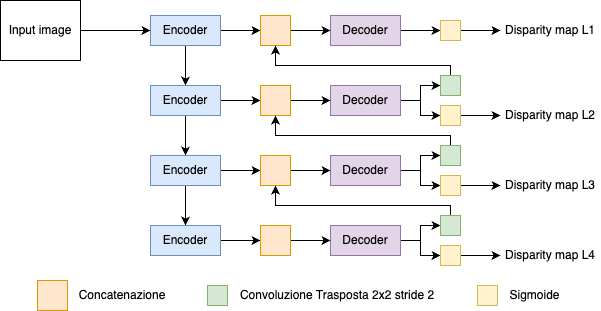

The diagram above was exported from draw.io. Its source (the exported page's mxGraphModel, read from the mxfile embedded in the PNG):
<mxGraphModel dx="1368" dy="787" grid="1" gridSize="10" guides="1" tooltips="1" connect="1" arrows="1" fold="1" page="1" pageScale="1" pageWidth="827" pageHeight="1169" math="0" shadow="0">
  <root>
    <mxCell id="0" />
    <mxCell id="1" parent="0" />
    <mxCell id="2" style="edgeStyle=orthogonalEdgeStyle;rounded=0;orthogonalLoop=1;jettySize=auto;html=1;exitX=1;exitY=0.5;exitDx=0;exitDy=0;entryX=0;entryY=0.5;entryDx=0;entryDy=0;" edge="1" source="4" target="10" parent="1">
      <mxGeometry relative="1" as="geometry" />
    </mxCell>
    <mxCell id="3" style="edgeStyle=orthogonalEdgeStyle;rounded=0;orthogonalLoop=1;jettySize=auto;html=1;exitX=0.5;exitY=1;exitDx=0;exitDy=0;entryX=0.5;entryY=0;entryDx=0;entryDy=0;" edge="1" source="4" target="13" parent="1">
      <mxGeometry relative="1" as="geometry" />
    </mxCell>
    <mxCell id="4" value="Encoder" style="rounded=0;whiteSpace=wrap;html=1;fillColor=#dae8fc;strokeColor=#6c8ebf;" vertex="1" parent="1">
      <mxGeometry x="264" y="95" width="70" height="30" as="geometry" />
    </mxCell>
    <mxCell id="5" style="edgeStyle=orthogonalEdgeStyle;rounded=0;orthogonalLoop=1;jettySize=auto;html=1;exitX=1;exitY=0.5;exitDx=0;exitDy=0;entryX=0;entryY=0.5;entryDx=0;entryDy=0;" edge="1" source="6" target="43" parent="1">
      <mxGeometry relative="1" as="geometry" />
    </mxCell>
    <mxCell id="6" value="Decoder" style="rounded=0;whiteSpace=wrap;html=1;fillColor=#e1d5e7;strokeColor=#9673a6;" vertex="1" parent="1">
      <mxGeometry x="444" y="95" width="70" height="30" as="geometry" />
    </mxCell>
    <mxCell id="7" value="Input image" style="rounded=0;whiteSpace=wrap;html=1;" vertex="1" parent="1">
      <mxGeometry x="114" y="80" width="80" height="60" as="geometry" />
    </mxCell>
    <mxCell id="8" value="" style="endArrow=classic;html=1;rounded=0;exitX=1;exitY=0.5;exitDx=0;exitDy=0;entryX=0;entryY=0.5;entryDx=0;entryDy=0;" edge="1" source="7" target="4" parent="1">
      <mxGeometry width="50" height="50" relative="1" as="geometry">
        <mxPoint x="374" y="225" as="sourcePoint" />
        <mxPoint x="424" y="175" as="targetPoint" />
      </mxGeometry>
    </mxCell>
    <mxCell id="9" style="edgeStyle=orthogonalEdgeStyle;rounded=0;orthogonalLoop=1;jettySize=auto;html=1;exitX=1;exitY=0.5;exitDx=0;exitDy=0;entryX=0;entryY=0.5;entryDx=0;entryDy=0;" edge="1" source="10" target="6" parent="1">
      <mxGeometry relative="1" as="geometry" />
    </mxCell>
    <mxCell id="10" value="" style="rounded=0;whiteSpace=wrap;html=1;fillColor=#ffe6cc;strokeColor=#d79b00;" vertex="1" parent="1">
      <mxGeometry x="374" y="95" width="30" height="30" as="geometry" />
    </mxCell>
    <mxCell id="11" style="edgeStyle=orthogonalEdgeStyle;rounded=0;orthogonalLoop=1;jettySize=auto;html=1;exitX=1;exitY=0.5;exitDx=0;exitDy=0;entryX=0;entryY=0.5;entryDx=0;entryDy=0;" edge="1" source="13" target="18" parent="1">
      <mxGeometry relative="1" as="geometry" />
    </mxCell>
    <mxCell id="12" style="edgeStyle=orthogonalEdgeStyle;rounded=0;orthogonalLoop=1;jettySize=auto;html=1;exitX=0.5;exitY=1;exitDx=0;exitDy=0;entryX=0.5;entryY=0;entryDx=0;entryDy=0;" edge="1" source="13" target="21" parent="1">
      <mxGeometry relative="1" as="geometry" />
    </mxCell>
    <mxCell id="13" value="Encoder" style="rounded=0;whiteSpace=wrap;html=1;fillColor=#dae8fc;strokeColor=#6c8ebf;" vertex="1" parent="1">
      <mxGeometry x="264" y="165" width="70" height="30" as="geometry" />
    </mxCell>
    <mxCell id="14" style="edgeStyle=orthogonalEdgeStyle;rounded=0;orthogonalLoop=1;jettySize=auto;html=1;exitX=1;exitY=0.5;exitDx=0;exitDy=0;entryX=0;entryY=0.5;entryDx=0;entryDy=0;" edge="1" source="16" target="41" parent="1">
      <mxGeometry relative="1" as="geometry" />
    </mxCell>
    <mxCell id="15" style="edgeStyle=orthogonalEdgeStyle;rounded=0;orthogonalLoop=1;jettySize=auto;html=1;exitX=1;exitY=0.5;exitDx=0;exitDy=0;entryX=0;entryY=0.5;entryDx=0;entryDy=0;" edge="1" source="16" target="39" parent="1">
      <mxGeometry relative="1" as="geometry" />
    </mxCell>
    <mxCell id="16" value="Decoder" style="rounded=0;whiteSpace=wrap;html=1;fillColor=#e1d5e7;strokeColor=#9673a6;" vertex="1" parent="1">
      <mxGeometry x="444" y="165" width="70" height="30" as="geometry" />
    </mxCell>
    <mxCell id="17" style="edgeStyle=orthogonalEdgeStyle;rounded=0;orthogonalLoop=1;jettySize=auto;html=1;exitX=1;exitY=0.5;exitDx=0;exitDy=0;entryX=0;entryY=0.5;entryDx=0;entryDy=0;" edge="1" source="18" target="16" parent="1">
      <mxGeometry relative="1" as="geometry" />
    </mxCell>
    <mxCell id="18" value="" style="rounded=0;whiteSpace=wrap;html=1;fillColor=#ffe6cc;strokeColor=#d79b00;" vertex="1" parent="1">
      <mxGeometry x="374" y="165" width="30" height="30" as="geometry" />
    </mxCell>
    <mxCell id="19" style="edgeStyle=orthogonalEdgeStyle;rounded=0;orthogonalLoop=1;jettySize=auto;html=1;exitX=1;exitY=0.5;exitDx=0;exitDy=0;entryX=0;entryY=0.5;entryDx=0;entryDy=0;" edge="1" source="21" target="26" parent="1">
      <mxGeometry relative="1" as="geometry" />
    </mxCell>
    <mxCell id="20" style="edgeStyle=orthogonalEdgeStyle;rounded=0;orthogonalLoop=1;jettySize=auto;html=1;exitX=0.5;exitY=1;exitDx=0;exitDy=0;entryX=0.5;entryY=0;entryDx=0;entryDy=0;" edge="1" source="21" target="28" parent="1">
      <mxGeometry relative="1" as="geometry" />
    </mxCell>
    <mxCell id="21" value="Encoder" style="rounded=0;whiteSpace=wrap;html=1;fillColor=#dae8fc;strokeColor=#6c8ebf;" vertex="1" parent="1">
      <mxGeometry x="264" y="235" width="70" height="30" as="geometry" />
    </mxCell>
    <mxCell id="22" style="edgeStyle=orthogonalEdgeStyle;rounded=0;orthogonalLoop=1;jettySize=auto;html=1;exitX=1;exitY=0.5;exitDx=0;exitDy=0;entryX=0;entryY=0.5;entryDx=0;entryDy=0;" edge="1" source="24" target="37" parent="1">
      <mxGeometry relative="1" as="geometry" />
    </mxCell>
    <mxCell id="23" style="edgeStyle=orthogonalEdgeStyle;rounded=0;orthogonalLoop=1;jettySize=auto;html=1;exitX=1;exitY=0.5;exitDx=0;exitDy=0;entryX=0;entryY=0.5;entryDx=0;entryDy=0;" edge="1" source="24" target="35" parent="1">
      <mxGeometry relative="1" as="geometry" />
    </mxCell>
    <mxCell id="24" value="Decoder" style="rounded=0;whiteSpace=wrap;html=1;fillColor=#e1d5e7;strokeColor=#9673a6;" vertex="1" parent="1">
      <mxGeometry x="444" y="235" width="70" height="30" as="geometry" />
    </mxCell>
    <mxCell id="25" style="edgeStyle=orthogonalEdgeStyle;rounded=0;orthogonalLoop=1;jettySize=auto;html=1;exitX=1;exitY=0.5;exitDx=0;exitDy=0;entryX=0;entryY=0.5;entryDx=0;entryDy=0;" edge="1" source="26" target="24" parent="1">
      <mxGeometry relative="1" as="geometry" />
    </mxCell>
    <mxCell id="26" value="" style="rounded=0;whiteSpace=wrap;html=1;fillColor=#ffe6cc;strokeColor=#d79b00;" vertex="1" parent="1">
      <mxGeometry x="374" y="235" width="30" height="30" as="geometry" />
    </mxCell>
    <mxCell id="27" style="edgeStyle=orthogonalEdgeStyle;rounded=0;orthogonalLoop=1;jettySize=auto;html=1;exitX=1;exitY=0.5;exitDx=0;exitDy=0;entryX=0;entryY=0.5;entryDx=0;entryDy=0;" edge="1" source="28" target="33" parent="1">
      <mxGeometry relative="1" as="geometry" />
    </mxCell>
    <mxCell id="28" value="Encoder" style="rounded=0;whiteSpace=wrap;html=1;fillColor=#dae8fc;strokeColor=#6c8ebf;" vertex="1" parent="1">
      <mxGeometry x="264" y="305" width="70" height="30" as="geometry" />
    </mxCell>
    <mxCell id="29" style="edgeStyle=orthogonalEdgeStyle;rounded=0;orthogonalLoop=1;jettySize=auto;html=1;exitX=1;exitY=0.5;exitDx=0;exitDy=0;entryX=0;entryY=0.5;entryDx=0;entryDy=0;" edge="1" source="31" target="47" parent="1">
      <mxGeometry relative="1" as="geometry" />
    </mxCell>
    <mxCell id="30" style="edgeStyle=orthogonalEdgeStyle;rounded=0;orthogonalLoop=1;jettySize=auto;html=1;exitX=1;exitY=0.5;exitDx=0;exitDy=0;entryX=0;entryY=0.5;entryDx=0;entryDy=0;" edge="1" source="31" target="45" parent="1">
      <mxGeometry relative="1" as="geometry" />
    </mxCell>
    <mxCell id="31" value="Decoder" style="rounded=0;whiteSpace=wrap;html=1;fillColor=#e1d5e7;strokeColor=#9673a6;" vertex="1" parent="1">
      <mxGeometry x="444" y="305" width="70" height="30" as="geometry" />
    </mxCell>
    <mxCell id="32" style="edgeStyle=orthogonalEdgeStyle;rounded=0;orthogonalLoop=1;jettySize=auto;html=1;exitX=1;exitY=0.5;exitDx=0;exitDy=0;entryX=0;entryY=0.5;entryDx=0;entryDy=0;" edge="1" source="33" target="31" parent="1">
      <mxGeometry relative="1" as="geometry" />
    </mxCell>
    <mxCell id="33" value="" style="rounded=0;whiteSpace=wrap;html=1;fillColor=#ffe6cc;strokeColor=#d79b00;" vertex="1" parent="1">
      <mxGeometry x="374" y="305" width="30" height="30" as="geometry" />
    </mxCell>
    <mxCell id="34" style="edgeStyle=orthogonalEdgeStyle;rounded=0;orthogonalLoop=1;jettySize=auto;html=1;exitX=0.5;exitY=0;exitDx=0;exitDy=0;entryX=0.5;entryY=1;entryDx=0;entryDy=0;" edge="1" source="35" target="18" parent="1">
      <mxGeometry relative="1" as="geometry">
        <Array as="points">
          <mxPoint x="564" y="215" />
          <mxPoint x="389" y="215" />
        </Array>
      </mxGeometry>
    </mxCell>
    <mxCell id="35" value="" style="whiteSpace=wrap;html=1;aspect=fixed;fillColor=#d5e8d4;strokeColor=#82b366;" vertex="1" parent="1">
      <mxGeometry x="554" y="225" width="20" height="20" as="geometry" />
    </mxCell>
    <mxCell id="36" style="edgeStyle=orthogonalEdgeStyle;rounded=0;orthogonalLoop=1;jettySize=auto;html=1;exitX=1;exitY=0.5;exitDx=0;exitDy=0;entryX=0;entryY=0.5;entryDx=0;entryDy=0;" edge="1" source="37" target="50" parent="1">
      <mxGeometry relative="1" as="geometry" />
    </mxCell>
    <mxCell id="37" value="" style="whiteSpace=wrap;html=1;aspect=fixed;fillColor=#fff2cc;strokeColor=#d6b656;" vertex="1" parent="1">
      <mxGeometry x="554" y="255" width="20" height="20" as="geometry" />
    </mxCell>
    <mxCell id="38" style="edgeStyle=orthogonalEdgeStyle;rounded=0;orthogonalLoop=1;jettySize=auto;html=1;exitX=0.5;exitY=0;exitDx=0;exitDy=0;entryX=0.5;entryY=1;entryDx=0;entryDy=0;" edge="1" source="39" target="10" parent="1">
      <mxGeometry relative="1" as="geometry">
        <Array as="points">
          <mxPoint x="564" y="145" />
          <mxPoint x="389" y="145" />
        </Array>
      </mxGeometry>
    </mxCell>
    <mxCell id="39" value="" style="whiteSpace=wrap;html=1;aspect=fixed;fillColor=#d5e8d4;strokeColor=#82b366;" vertex="1" parent="1">
      <mxGeometry x="554" y="155" width="20" height="20" as="geometry" />
    </mxCell>
    <mxCell id="40" style="edgeStyle=orthogonalEdgeStyle;rounded=0;orthogonalLoop=1;jettySize=auto;html=1;exitX=1;exitY=0.5;exitDx=0;exitDy=0;entryX=0;entryY=0.5;entryDx=0;entryDy=0;" edge="1" source="41" target="49" parent="1">
      <mxGeometry relative="1" as="geometry" />
    </mxCell>
    <mxCell id="41" value="" style="whiteSpace=wrap;html=1;aspect=fixed;fillColor=#fff2cc;strokeColor=#d6b656;" vertex="1" parent="1">
      <mxGeometry x="554" y="185" width="20" height="20" as="geometry" />
    </mxCell>
    <mxCell id="42" style="edgeStyle=orthogonalEdgeStyle;rounded=0;orthogonalLoop=1;jettySize=auto;html=1;exitX=1;exitY=0.5;exitDx=0;exitDy=0;entryX=0;entryY=0.5;entryDx=0;entryDy=0;" edge="1" source="43" target="48" parent="1">
      <mxGeometry relative="1" as="geometry" />
    </mxCell>
    <mxCell id="43" value="" style="whiteSpace=wrap;html=1;aspect=fixed;fillColor=#fff2cc;strokeColor=#d6b656;" vertex="1" parent="1">
      <mxGeometry x="554" y="100" width="20" height="20" as="geometry" />
    </mxCell>
    <mxCell id="44" style="edgeStyle=orthogonalEdgeStyle;rounded=0;orthogonalLoop=1;jettySize=auto;html=1;exitX=0.5;exitY=0;exitDx=0;exitDy=0;entryX=0.5;entryY=1;entryDx=0;entryDy=0;" edge="1" source="45" target="26" parent="1">
      <mxGeometry relative="1" as="geometry">
        <Array as="points">
          <mxPoint x="564" y="285" />
          <mxPoint x="389" y="285" />
        </Array>
      </mxGeometry>
    </mxCell>
    <mxCell id="45" value="" style="whiteSpace=wrap;html=1;aspect=fixed;fillColor=#d5e8d4;strokeColor=#82b366;" vertex="1" parent="1">
      <mxGeometry x="554" y="295" width="20" height="20" as="geometry" />
    </mxCell>
    <mxCell id="46" style="edgeStyle=orthogonalEdgeStyle;rounded=0;orthogonalLoop=1;jettySize=auto;html=1;exitX=1;exitY=0.5;exitDx=0;exitDy=0;entryX=0;entryY=0.5;entryDx=0;entryDy=0;" edge="1" source="47" target="51" parent="1">
      <mxGeometry relative="1" as="geometry" />
    </mxCell>
    <mxCell id="47" value="" style="whiteSpace=wrap;html=1;aspect=fixed;fillColor=#fff2cc;strokeColor=#d6b656;" vertex="1" parent="1">
      <mxGeometry x="554" y="325" width="20" height="20" as="geometry" />
    </mxCell>
    <mxCell id="48" value="Disparity map L1" style="text;html=1;align=center;verticalAlign=middle;whiteSpace=wrap;rounded=0;" vertex="1" parent="1">
      <mxGeometry x="614" y="95" width="100" height="30" as="geometry" />
    </mxCell>
    <mxCell id="49" value="Disparity map L2" style="text;html=1;align=center;verticalAlign=middle;whiteSpace=wrap;rounded=0;" vertex="1" parent="1">
      <mxGeometry x="614" y="180" width="100" height="30" as="geometry" />
    </mxCell>
    <mxCell id="50" value="Disparity map L3" style="text;html=1;align=center;verticalAlign=middle;whiteSpace=wrap;rounded=0;" vertex="1" parent="1">
      <mxGeometry x="614" y="250" width="100" height="30" as="geometry" />
    </mxCell>
    <mxCell id="51" value="Disparity map L4" style="text;html=1;align=center;verticalAlign=middle;whiteSpace=wrap;rounded=0;" vertex="1" parent="1">
      <mxGeometry x="614" y="320" width="100" height="30" as="geometry" />
    </mxCell>
    <mxCell id="52" value="" style="rounded=0;whiteSpace=wrap;html=1;fillColor=#ffe6cc;strokeColor=#d79b00;" vertex="1" parent="1">
      <mxGeometry x="151" y="360" width="30" height="30" as="geometry" />
    </mxCell>
    <mxCell id="53" value="" style="whiteSpace=wrap;html=1;aspect=fixed;fillColor=#d5e8d4;strokeColor=#82b366;" vertex="1" parent="1">
      <mxGeometry x="321" y="365" width="20" height="20" as="geometry" />
    </mxCell>
    <mxCell id="54" value="" style="whiteSpace=wrap;html=1;aspect=fixed;fillColor=#fff2cc;strokeColor=#d6b656;" vertex="1" parent="1">
      <mxGeometry x="591" y="365" width="20" height="20" as="geometry" />
    </mxCell>
    <mxCell id="55" value="Convoluzione Trasposta 2x2 stride 2" style="text;html=1;align=center;verticalAlign=middle;whiteSpace=wrap;rounded=0;" vertex="1" parent="1">
      <mxGeometry x="351" y="360" width="200" height="30" as="geometry" />
    </mxCell>
    <mxCell id="56" value="Sigmoide" style="text;html=1;align=center;verticalAlign=middle;whiteSpace=wrap;rounded=0;" vertex="1" parent="1">
      <mxGeometry x="621" y="360" width="55" height="30" as="geometry" />
    </mxCell>
    <mxCell id="57" value="Concatenazione" style="text;html=1;align=center;verticalAlign=middle;whiteSpace=wrap;rounded=0;" vertex="1" parent="1">
      <mxGeometry x="191" y="360" width="90" height="30" as="geometry" />
    </mxCell>
  </root>
</mxGraphModel>